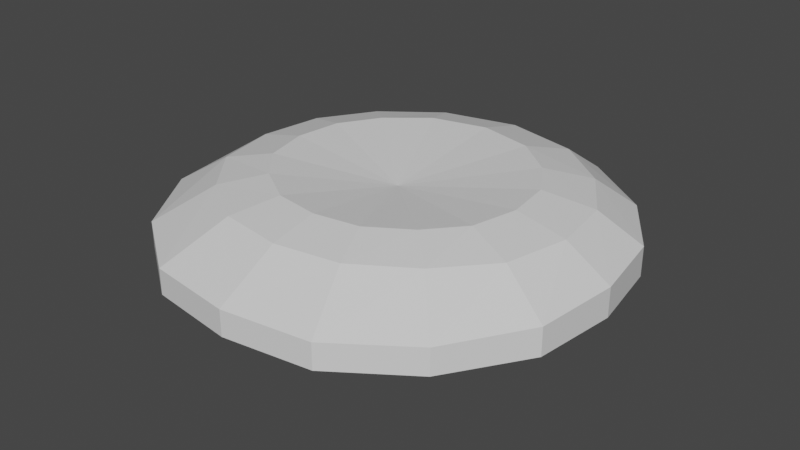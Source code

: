 # Source: roundgem.blend  (saved by Blender 3.0.42; exported with 4.5.12 LTS)
import bpy
from mathutils import Matrix  # noqa: F401  (used for matrix-valued properties, if any)

bpy.ops.wm.read_factory_settings(use_empty=True)
scene = bpy.context.scene
scene.name = 'Scene'

# ---- collections
col_collection = bpy.data.collections.new('Collection'); scene.collection.children.link(col_collection)

# ---- materials (node trees are filled in below, after node groups)
mat_material = bpy.data.materials.new('Material')
mat_material.alpha_threshold = 0.0
mat_material.use_transparent_shadow = False
mat_material.line_color = (0.0, 0.0, 0.0, 1.0)

# ---- material node trees
mat_material.use_nodes = True; mat_material.node_tree.nodes.clear()
_N = mat_material.node_tree.nodes; _L = mat_material.node_tree.links
n0 = _N.new('ShaderNodeOutputMaterial'); n0.name = 'Material Output'; n0.location = (300, 300)
n1 = _N.new('ShaderNodeBsdfPrincipled'); n1.name = 'Principled BSDF'; n1.location = (10, 300)
n1.distribution = 'GGX'
n1.subsurface_method = 'RANDOM_WALK_SKIN'
n1.inputs[2].default_value = 0.4
n1.inputs[3].default_value = 1.45
n1.inputs[27].default_value = (0.0, 0.0, 0.0, 1.0)
n1.inputs[28].default_value = 1.0
_L.new(n1.outputs[0], n0.inputs[0])
n0.is_active_output = True

# ---- world
world_world = bpy.data.worlds.new('World'); scene.world = world_world
world_world.use_nodes = True; world_world.node_tree.nodes.clear()
_N = world_world.node_tree.nodes; _L = world_world.node_tree.links
n0 = _N.new('ShaderNodeOutputWorld'); n0.name = 'World Output'; n0.location = (300, 300)
n1 = _N.new('ShaderNodeBackground'); n1.name = 'Background'; n1.location = (10, 300)
n1.inputs[0].default_value = (0.05088, 0.05088, 0.05088, 1.0)
_L.new(n1.outputs[0], n0.inputs[0])
n0.is_active_output = True
world_world.color = (0.05088, 0.05088, 0.05088)
world_world.use_sun_shadow = False
world_world.sun_shadow_jitter_overblur = 0.0

# ---- meshes
me_cube = bpy.data.meshes.new('Cube')
me_cube.from_pydata([(0.9183, 0.03265, 0.0), (0.8799, -0.3213, 0.0), (0.8629, 0.3595, 0.0), (0.3706, 0.8588, 0.0), (0.6731, -0.6486, 0.0), (0.6759, 0.6427, 0.0), (0.0, -0.9126, 0.0), (0.0, 0.944, 0.0), (0.3686, -0.8621, 0.0), (0.5844, 0.02085, 0.2233), (0.5349, -0.1939, 0.2233), (0.555, 0.2371, 0.2233), (0.2564, 0.5684, 0.2233), (0.399, -0.3528, 0.2233), (0.4399, 0.4195, 0.2233), (0.0, -0.5054, 0.2233), (0.0, 0.6287, 0.2233), (0.2125, -0.4722, 0.2233), (0.0, 0.006936, 0.1573)], [], [(5, 3, 12, 14), (2, 5, 14, 11), (3, 7, 16, 12), (6, 8, 17, 15), (0, 2, 11, 9), (4, 1, 10, 13), (1, 0, 9, 10), (8, 4, 13, 17), (12, 16, 18), (11, 14, 18), (13, 10, 18), (14, 12, 18), (10, 9, 18), (15, 17, 18), (17, 13, 18), (9, 11, 18)])
_uv = me_cube.uv_layers.new(name='UVMap')
_uv.uv.foreach_set('vector', [0.0, 0.0, 0.0, 0.0, 0.0, 0.0, 0.0, 0.0, 0.0, 0.0, 0.0, 0.0, 0.0, 0.0, 0.0, 0.0, 0.0, 0.0, 0.0, 0.0, 0.0, 0.0, 0.0, 0.0, 0.0, 0.0, 0.0, 0.0, 0.0, 0.0, 0.0, 0.0, 0.0, 0.0, 0.0, 0.0, 0.0, 0.0, 0.0, 0.0, 0.0, 0.0, 0.0, 0.0, 0.0, 0.0, 0.0, 0.0, 0.0, 0.0, 0.0, 0.0, 0.0, 0.0, 0.0, 0.0, 0.0, 0.0, 0.0, 0.0, 0.0, 0.0, 0.0, 0.0, 0.0, 0.0, 0.0, 0.0, 0.0, 0.0, 0.0, 0.0, 0.0, 0.0, 0.0, 0.0, 0.0, 0.0, 0.0, 0.0, 0.0, 0.0, 0.0, 0.0, 0.0, 0.0, 0.0, 0.0, 0.0, 0.0, 0.0, 0.0, 0.0, 0.0, 0.0, 0.0, 0.0, 0.0, 0.0, 0.0, 0.0, 0.0, 0.0, 0.0, 0.0, 0.0, 0.0, 0.0, 0.0, 0.0, 0.0, 0.0])
me_cube.materials.append(mat_material)
me_cube.use_remesh_preserve_volume = False
me_cube.use_remesh_preserve_attributes = False
me_cube.use_mirror_vertex_groups = False
me_cube.update()

# ---- objects
ob_cube = bpy.data.objects.new('Cube', me_cube)

# ---- transforms, parenting, visibility, modifiers, constraints
ob_cube.location = (0.0, 0.0, 0.0)
ob_cube.lock_rotations_4d = False
ob_cube.empty_display_type = 'ARROWS'
ob_cube.lineart.crease_threshold = 0.0
_m = ob_cube.modifiers.new('Mirror', 'MIRROR')
_m.use_axis = (True, False, True)
_m.use_clip = True
_m = ob_cube.modifiers.new('Bevel', 'BEVEL')

# ---- collection membership
col_collection.objects.link(ob_cube)

# ---- scene / render settings (as saved in the file)
scene.frame_start = 1; scene.frame_end = 250; scene.frame_set(1)
scene.render.engine = 'BLENDER_EEVEE_NEXT'
scene.cycles.sampling_pattern = 'TABULATED_SOBOL'
scene.cycles.use_light_tree = False
scene.view_settings.view_transform = 'Filmic'
bpy.context.view_layer.update()

# ---- added for rendering (the .blend has no active camera and no usable light): camera, sun
cam_auto = bpy.data.cameras.new('AutoCamera')
cam_auto.lens = 50.0
cam_auto.sensor_width = 36.0
cam_auto.clip_end = 1000.0
ob_auto_camera = bpy.data.objects.new('AutoCamera', cam_auto)
scene.collection.objects.link(ob_auto_camera)
ob_auto_camera.location = (2.22931, -2.65658, 1.78345)
ob_auto_camera.rotation_euler = (1.09748, -7.21219e-08, 0.694738)
scene.camera = ob_auto_camera
light_auto_sun = bpy.data.lights.new('AutoSun', 'SUN')
light_auto_sun.energy = 3.0
light_auto_sun.angle = 0.0523599
ob_auto_sun = bpy.data.objects.new('AutoSun', light_auto_sun)
scene.collection.objects.link(ob_auto_sun)
ob_auto_sun.rotation_euler = (0.872665, 0.174533, 0.523599)
bpy.context.view_layer.update()
